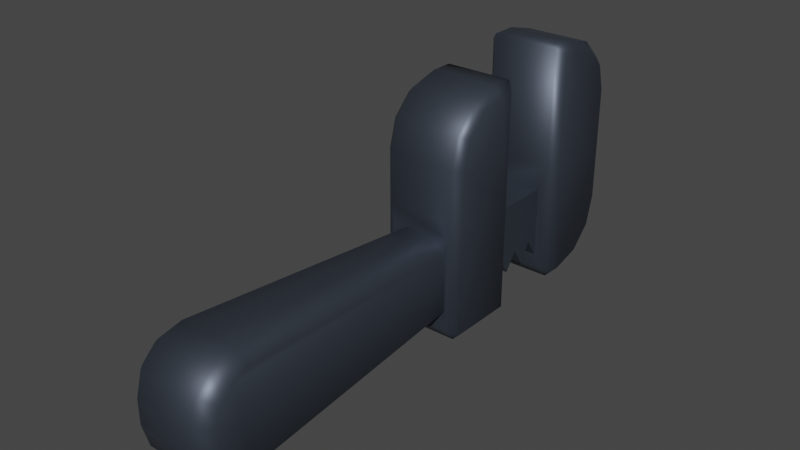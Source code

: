 # Source: Wrench.blend  (saved by Blender 2.92.15; exported with 4.5.12 LTS)
import bpy
from mathutils import Matrix  # noqa: F401  (used for matrix-valued properties, if any)

bpy.ops.wm.read_factory_settings(use_empty=True)
scene = bpy.context.scene
scene.name = 'Scene'

# ---- collections
col_collection = bpy.data.collections.new('Collection'); scene.collection.children.link(col_collection)

# ---- materials (node trees are filled in below, after node groups)
mat_spanner = bpy.data.materials.new('Spanner')
mat_spanner.use_transparent_shadow = False

# ---- material node trees
mat_spanner.use_nodes = True; mat_spanner.node_tree.nodes.clear()
_N = mat_spanner.node_tree.nodes; _L = mat_spanner.node_tree.links
n0 = _N.new('ShaderNodeBsdfPrincipled'); n0.name = 'Principled BSDF'; n0.location = (10, 300)
n0.distribution = 'GGX'
n0.subsurface_method = 'BURLEY'
n0.inputs[0].default_value = (0.08071, 0.09752, 0.1282, 1.0)
n0.inputs[1].default_value = 0.7376
n0.inputs[3].default_value = 1.45
n0.inputs[27].default_value = (0.0, 0.0, 0.0, 1.0)
n0.inputs[28].default_value = 1.0
n1 = _N.new('ShaderNodeOutputMaterial'); n1.name = 'Material Output'; n1.location = (300, 300)
_L.new(n0.outputs[0], n1.inputs[0])
n1.is_active_output = True

# ---- world
world_world = bpy.data.worlds.new('World'); scene.world = world_world
world_world.use_nodes = True; world_world.node_tree.nodes.clear()
_N = world_world.node_tree.nodes; _L = world_world.node_tree.links
n0 = _N.new('ShaderNodeOutputWorld'); n0.name = 'World Output'; n0.location = (300, 300)
n1 = _N.new('ShaderNodeBackground'); n1.name = 'Background'; n1.location = (10, 300)
n1.inputs[0].default_value = (0.05088, 0.05088, 0.05088, 1.0)
_L.new(n1.outputs[0], n0.inputs[0])
n0.is_active_output = True
world_world.color = (0.05088, 0.05088, 0.05088)
world_world.use_sun_shadow = False
world_world.sun_shadow_jitter_overblur = 0.0

# ---- meshes
me_cube_005 = bpy.data.meshes.new('Cube.005')
me_cube_005.from_pydata([(-0.07932, 1.381, -0.1088), (0.07932, 1.381, -0.1088), (0.07932, 1.381, 0.1268), (-0.07932, 1.381, 0.1268), (0.07932, 1.143, -0.1088), (0.07932, 1.143, 0.1268), (-0.07932, 1.143, 0.1268), (-0.07932, 1.143, -0.1088), (-0.07932, 1.302, -0.1088), (-0.07932, 1.262, -0.04756), (-0.07932, 1.223, -0.1088), (-0.07932, 1.183, -0.04756), (-0.07932, 1.341, -0.04756), (0.07932, 1.341, -0.04756), (0.07932, 1.302, -0.1088), (0.07932, 1.262, -0.04756), (0.07932, 1.223, -0.1088), (0.07932, 1.183, -0.04756), (0.07932, 1.341, 0.1268), (0.07932, 1.302, 0.1268), (0.07932, 1.262, 0.1268), (0.07932, 1.223, 0.1268), (0.07932, 1.183, 0.1268), (-0.07932, 1.341, 0.1268), (-0.07932, 1.302, 0.1268), (-0.07932, 1.262, 0.1268), (-0.07932, 1.223, 0.1268), (-0.07932, 1.183, 0.1268), (-0.05149, 0.8774, -0.13), (-0.09354, 0.8774, -0.08786), (-0.09923, 0.8774, -0.1384), (-0.09354, 0.8774, 0.1058), (-0.05149, 0.8774, 0.1479), (-0.09923, 0.8774, 0.1564), (0.05149, 0.8774, 0.1479), (0.09354, 0.8774, 0.1058), (0.09923, 0.8774, 0.1564), (0.09354, 0.8774, -0.08786), (0.05149, 0.8774, -0.13), (0.09923, 0.8774, -0.1384), (-0.1301, 0.07196, -0.1362), (-0.09689, 0.06914, -0.1776), (-0.1389, -0.04553, -0.0243), (-0.09689, -0.08756, -0.02991), (-0.1389, 0.011, -0.1225), (-0.09689, -0.00921, -0.1612), (-0.1389, -0.02912, -0.08471), (-0.09689, -0.06657, -0.1072), (0.1389, -0.04553, -0.0243), (0.09689, -0.08756, -0.02991), (0.1301, 0.07196, -0.1362), (0.09689, 0.06914, -0.1776), (0.1389, -0.02912, -0.08471), (0.09689, -0.06657, -0.1072), (0.1389, 0.011, -0.1225), (0.09689, -0.00921, -0.1612), (-0.1389, -0.04553, 0.04224), (-0.09689, -0.08756, 0.04785), (-0.1301, 0.07196, 0.1542), (-0.09689, 0.06914, 0.1956), (-0.1389, -0.02912, 0.1026), (-0.09689, -0.06657, 0.1251), (-0.1389, 0.011, 0.1405), (-0.09689, -0.00921, 0.1792), (0.1301, 0.07196, 0.1542), (0.09689, 0.06914, 0.1956), (0.1389, -0.04553, 0.04224), (0.09689, -0.08756, 0.04785), (0.1389, 0.011, 0.1405), (0.09689, -0.00921, 0.1792), (0.1389, -0.02912, 0.1026), (0.09689, -0.06657, 0.1251), (-0.1347, 1.634, 0.209), (-0.1086, 1.66, 0.209), (0.1086, 1.66, 0.209), (0.1347, 1.634, 0.209), (-0.1347, 1.117, -0.165), (-0.1131, 1.143, -0.159), (-0.1086, 1.117, -0.191), (-0.1086, 1.381, 0.209), (-0.1347, 1.407, 0.209), (-0.1347, 1.407, -0.165), (-0.1086, 1.407, -0.191), (-0.1131, 1.381, -0.159), (0.1347, 1.407, 0.209), (0.1086, 1.381, 0.209), (0.1347, 1.407, -0.165), (0.1131, 1.381, -0.159), (0.1086, 1.407, -0.191), (0.1086, 1.117, -0.191), (0.1131, 1.143, -0.159), (0.1347, 1.117, -0.165), (0.1086, 1.143, 0.209), (0.1347, 1.117, 0.209), (-0.1347, 1.117, 0.209), (-0.1086, 1.143, 0.209), (0.1347, 1.407, 0.5769), (0.1086, 1.381, 0.603), (-0.1347, 1.407, 0.5769), (-0.1086, 1.381, 0.603), (0.1086, 0.9035, -0.191), (0.1347, 0.9035, -0.165), (0.1131, 0.8774, -0.159), (0.1347, 0.9035, 0.209), (0.1086, 0.8774, 0.209), (-0.1086, 0.8774, 0.209), (-0.1347, 0.9035, 0.209), (0.1347, 1.117, 0.5413), (0.1086, 1.143, 0.5674), (-0.1347, 1.117, 0.5413), (-0.1086, 1.143, 0.5674), (-0.1086, 0.9035, -0.191), (-0.1131, 0.8774, -0.159), (-0.1347, 0.9035, -0.165), (-0.1347, 1.634, 0.02964), (-0.1086, 1.66, 0.02621), (-0.1347, 1.44, -0.165), (-0.1086, 1.443, -0.191), (-0.1347, 1.608, -0.06892), (-0.1086, 1.631, -0.08241), (-0.1347, 1.538, -0.1386), (-0.1086, 1.552, -0.1619), (0.1347, 1.44, -0.165), (0.1086, 1.443, -0.191), (0.1347, 1.634, 0.02964), (0.1086, 1.66, 0.02621), (0.1347, 1.538, -0.1386), (0.1086, 1.552, -0.1619), (0.1347, 1.608, -0.06892), (0.1086, 1.631, -0.08241), (0.1347, 1.634, 0.4044), (0.1086, 1.66, 0.4079), (0.1347, 1.462, 0.5769), (0.1086, 1.465, 0.603), (0.1347, 1.611, 0.4919), (0.1086, 1.634, 0.5054), (0.1347, 1.549, 0.5535), (0.1086, 1.563, 0.5768), (-0.1347, 1.462, 0.5769), (-0.1086, 1.465, 0.603), (-0.1347, 1.634, 0.4044), (-0.1086, 1.66, 0.4079), (-0.1347, 1.549, 0.5535), (-0.1086, 1.563, 0.5768), (-0.1347, 1.611, 0.4919), (-0.1086, 1.634, 0.5054), (0.1347, 1.076, 0.5413), (0.1086, 1.072, 0.5674), (0.1347, 0.9035, 0.3689), (0.1086, 0.8774, 0.3723), (0.1347, 0.9884, 0.5179), (0.1086, 0.9749, 0.5412), (0.1347, 0.9269, 0.4563), (0.1086, 0.9035, 0.4698), (-0.1347, 0.9035, 0.3689), (-0.1086, 0.8774, 0.3723), (-0.1347, 1.076, 0.5413), (-0.1086, 1.072, 0.5674), (-0.1347, 0.9269, 0.4563), (-0.1086, 0.9035, 0.4698), (-0.1347, 0.9884, 0.5179), (-0.1086, 0.9749, 0.5412)], [], [(72, 80, 98, 138, 142, 144, 140), (80, 72, 114, 118, 120, 116, 81), (2, 1, 87, 85), (30, 29, 31, 33, 105, 112), (106, 94, 76, 113), (23, 3, 0, 12), (18, 2, 3, 23), (13, 1, 2, 18), (12, 0, 1, 13), (6, 7, 77, 95), (92, 95, 110, 108), (7, 11, 17, 4), (111, 78, 89, 100), (79, 85, 97, 99), (1, 0, 83, 87), (4, 5, 92, 90), (82, 117, 123, 88), (0, 3, 79, 83), (101, 91, 93, 103), (103, 93, 107, 146, 150, 152, 148), (7, 4, 90, 77), (86, 122, 126, 128, 124, 75, 84), (36, 35, 37, 39, 102, 104), (3, 2, 85, 79), (94, 106, 154, 158, 160, 156, 109), (55, 45, 41, 51), (39, 38, 28, 30, 112, 102), (53, 47, 45, 55), (33, 32, 34, 36, 104, 105), (5, 6, 95, 92), (97, 133, 139, 99), (115, 125, 129, 119), (41, 28, 38, 51), (65, 34, 32, 59), (48, 52, 54, 50, 37, 35, 64, 68, 70, 66), (56, 60, 62, 58, 31, 29, 40, 44, 46, 42), (121, 127, 123, 117), (131, 141, 145, 135), (119, 129, 127, 121), (84, 75, 130, 134, 136, 132, 96), (137, 143, 139, 133), (147, 157, 161, 151), (135, 145, 143, 137), (153, 159, 155, 149), (151, 161, 159, 153), (74, 125, 115, 73), (11, 10, 16, 17), (10, 9, 15, 16), (9, 8, 14, 15), (8, 12, 13, 14), (4, 17, 22, 5), (17, 16, 21, 22), (16, 15, 20, 21), (15, 14, 19, 20), (14, 13, 18, 19), (5, 22, 27, 6), (22, 21, 26, 27), (21, 20, 25, 26), (20, 19, 24, 25), (19, 18, 23, 24), (6, 27, 11, 7), (27, 26, 10, 11), (26, 25, 9, 10), (25, 24, 8, 9), (24, 23, 12, 8), (49, 67, 57, 43), (57, 67, 71, 61), (49, 43, 47, 53), (63, 69, 65, 59), (61, 71, 69, 63), (105, 104, 149, 155), (28, 29, 30), (31, 32, 33), (34, 35, 36), (37, 38, 39), (52, 48, 49, 53), (42, 46, 47, 43), (54, 52, 53, 55), (46, 44, 45, 47), (50, 54, 55, 51), (44, 40, 41, 45), (60, 56, 57, 61), (66, 70, 71, 67), (62, 60, 61, 63), (70, 68, 69, 71), (58, 62, 63, 59), (68, 64, 65, 69), (40, 29, 28, 41), (37, 50, 51, 38), (48, 66, 67, 49), (56, 42, 43, 57), (59, 32, 31, 58), (34, 65, 64, 35), (147, 108, 110, 157), (76, 77, 78), (81, 82, 83), (86, 87, 88), (89, 90, 91), (100, 101, 102), (111, 112, 113), (80, 81, 83, 79), (86, 84, 85, 87), (82, 88, 87, 83), (113, 76, 78, 111), (77, 90, 89, 78), (90, 92, 93, 91), (95, 77, 76, 94), (97, 85, 84, 96), (98, 80, 79, 99), (91, 101, 100, 89), (106, 113, 112, 105), (101, 103, 104, 102), (111, 100, 102, 112), (110, 95, 94, 109), (107, 93, 92, 108), (118, 114, 115, 119), (124, 128, 129, 125), (120, 118, 119, 121), (128, 126, 127, 129), (116, 120, 121, 117), (126, 122, 123, 127), (73, 115, 114, 72), (117, 82, 81, 116), (122, 86, 88, 123), (75, 124, 125, 74), (134, 130, 131, 135), (140, 144, 145, 141), (136, 134, 135, 137), (144, 142, 143, 145), (132, 136, 137, 133), (142, 138, 139, 143), (150, 146, 147, 151), (156, 160, 161, 157), (152, 150, 151, 153), (160, 158, 159, 161), (148, 152, 153, 149), (158, 154, 155, 159), (130, 75, 74, 131), (72, 140, 141, 73), (96, 132, 133, 97), (138, 98, 99, 139), (149, 104, 103, 148), (108, 147, 146, 107), (109, 156, 157, 110), (154, 106, 105, 155), (74, 73, 141, 131)])
me_cube_005.polygons.foreach_set('use_smooth', [True] * 146)
_k = set([(0, 1), (0, 3), (0, 12), (1, 2), (1, 13), (2, 3), (2, 18), (3, 23), (4, 5), (4, 7), (4, 17), (5, 6), (5, 22), (6, 7), (6, 27), (7, 11), (8, 9), (8, 12), (8, 14), (9, 10), (9, 15), (10, 11), (10, 16), (11, 17), (12, 13), (13, 14), (14, 15), (15, 16), (16, 17), (18, 19), (19, 20), (20, 21), (21, 22), (23, 24), (24, 25), (25, 26), (26, 27), (28, 29), (28, 38), (29, 31), (31, 32), (32, 34), (34, 35), (35, 37), (37, 38)])
me_cube_005.attributes.new('sharp_edge', 'BOOLEAN', 'EDGE').data.foreach_set('value', [ (min(e.vertices), max(e.vertices)) in _k for e in me_cube_005.edges])
_uv = me_cube_005.uv_layers.new(name='UVMap')
_uv.uv.foreach_set('vector', [0.6211, 0.75, 0.5868, 0.75, 0.5871, 0.75, 0.5963, 0.75, 0.6094, 0.75, 0.6195, 0.75, 0.6214, 0.75, 0.5868, 0.75, 0.6211, 0.75, 0.6211, 0.8621, 0.6174, 0.9237, 0.6075, 0.9672, 0.5929, 0.9837, 0.5873, 0.9837, 0.5828, 0.5, 0.5828, 0.25, 0.5828, 0.25, 0.5828, 0.5264, 0.4979, 1.0, 0.4979, 0.9621, 0.4979, 0.7879, 0.4979, 0.75, 0.4979, 0.7257, 0.4979, 0.999, 0.503, 0.75, 0.5442, 0.75, 0.5442, 0.9837, 0.503, 0.9837, 0.5772, 0.75, 0.5828, 0.75, 0.5828, 1.0, 0.5772, 1.0, 0.5772, 0.5, 0.5828, 0.5, 0.5828, 0.75, 0.5772, 0.75, 0.5772, 0.25, 0.5828, 0.25, 0.5828, 0.5, 0.5772, 0.5, 0.5772, 0.0, 0.5828, 0.0, 0.5828, 0.25, 0.5772, 0.25, 0.5492, 0.75, 0.5492, 1.0, 0.5492, 1.0, 0.5492, 0.7236, 0.5492, 0.5242, 0.5492, 0.7258, 0.5492, 0.7258, 0.5492, 0.5242, 0.5492, 0.0, 0.5548, 0.0, 0.5548, 0.25, 0.5492, 0.25, 0.503, 0.02419, 0.5442, 0.02419, 0.5442, 0.2258, 0.503, 0.2258, 0.5828, 0.7258, 0.5828, 0.5242, 0.5828, 0.5242, 0.5828, 0.7258, 0.5828, 0.25, 0.5828, 0.0, 0.5828, 0.0, 0.5828, 0.25, 0.5492, 0.25, 0.5492, 0.5, 0.5492, 0.5264, 0.5492, 0.25, 0.5876, 0.02419, 0.5943, 0.02419, 0.5943, 0.2258, 0.5876, 0.2258, 0.5828, 1.0, 0.5828, 0.75, 0.5828, 0.7236, 0.5828, 1.0, 0.503, 0.2663, 0.5442, 0.2663, 0.5442, 0.5, 0.503, 0.5, 0.503, 0.5, 0.5442, 0.5, 0.5419, 0.5, 0.5299, 0.5, 0.5146, 0.5, 0.5042, 0.5, 0.5024, 0.5, 0.5492, 0.0, 0.5492, 0.25, 0.5492, 0.25, 0.5492, 0.0, 0.5873, 0.2663, 0.5929, 0.2663, 0.6075, 0.2828, 0.6174, 0.3263, 0.6211, 0.3879, 0.6211, 0.5, 0.5868, 0.5, 0.4979, 0.5, 0.4979, 0.4621, 0.4979, 0.2879, 0.4979, 0.25, 0.4979, 0.251, 0.4979, 0.5243, 0.5828, 0.75, 0.5828, 0.5, 0.5828, 0.5242, 0.5828, 0.7258, 0.5442, 0.75, 0.503, 0.75, 0.5024, 0.75, 0.5042, 0.75, 0.5146, 0.75, 0.5299, 0.75, 0.5419, 0.75, 0.3851, 0.2122, 0.3851, 0.03783, 0.395, 0.03783, 0.395, 0.2122, 0.4979, 0.25, 0.4979, 0.1938, 0.4979, 0.05619, 0.4979, 0.0, 0.4979, 0.001492, 0.4979, 0.2485, 0.1759, 0.5378, 0.1759, 0.7122, 0.125, 0.7122, 0.125, 0.5378, 0.4979, 0.75, 0.4979, 0.6938, 0.4979, 0.5562, 0.4979, 0.5, 0.4979, 0.5242, 0.4979, 0.7258, 0.5492, 0.5, 0.5492, 0.75, 0.5492, 0.7258, 0.5492, 0.5242, 0.5828, 0.5242, 0.5974, 0.5242, 0.5974, 0.7258, 0.5828, 0.7258, 0.7392, 0.7258, 0.7392, 0.5242, 0.8071, 0.5242, 0.8071, 0.7258, 0.395, 0.03783, 0.4979, 0.05619, 0.4979, 0.1938, 0.395, 0.2122, 0.395, 0.5378, 0.4979, 0.5562, 0.4979, 0.6938, 0.395, 0.7122, 0.3791, 0.3551, 0.3819, 0.3153, 0.3871, 0.2896, 0.3949, 0.2786, 0.4979, 0.2879, 0.4979, 0.4621, 0.3937, 0.4751, 0.3811, 0.4716, 0.3654, 0.4532, 0.3745, 0.4023, 0.3745, 0.8477, 0.3654, 0.7968, 0.3811, 0.7784, 0.3937, 0.7749, 0.4979, 0.7879, 0.4979, 0.9621, 0.3949, 0.9714, 0.3871, 0.9604, 0.3819, 0.9347, 0.3791, 0.8949, 0.6096, 0.02419, 0.6096, 0.2258, 0.5943, 0.2258, 0.5943, 0.02419, 0.625, 0.5242, 0.625, 0.7258, 0.6238, 0.7258, 0.6238, 0.5242, 0.625, 0.02419, 0.625, 0.2258, 0.6096, 0.2258, 0.6096, 0.02419, 0.5868, 0.5, 0.6211, 0.5, 0.6214, 0.5, 0.6195, 0.5, 0.6094, 0.5, 0.5963, 0.5, 0.5871, 0.5, 0.6112, 0.5242, 0.6112, 0.7258, 0.5974, 0.7258, 0.5974, 0.5242, 0.5256, 0.5242, 0.5256, 0.7258, 0.5118, 0.7258, 0.5118, 0.5242, 0.6238, 0.5242, 0.6238, 0.7258, 0.6112, 0.7258, 0.6112, 0.5242, 0.4992, 0.5242, 0.4992, 0.7258, 0.4979, 0.7258, 0.4979, 0.5242, 0.5118, 0.5242, 0.5118, 0.7258, 0.4992, 0.7258, 0.4992, 0.5242, 0.625, 0.5242, 0.7392, 0.5242, 0.7392, 0.7258, 0.625, 0.7258, 0.5548, 0.0, 0.5604, 0.0, 0.5604, 0.25, 0.5548, 0.25, 0.5604, 0.0, 0.566, 0.0, 0.566, 0.25, 0.5604, 0.25, 0.566, 0.0, 0.5716, 0.0, 0.5716, 0.25, 0.566, 0.25, 0.5716, 0.0, 0.5772, 0.0, 0.5772, 0.25, 0.5716, 0.25, 0.5492, 0.25, 0.5548, 0.25, 0.5548, 0.5, 0.5492, 0.5, 0.5548, 0.25, 0.5604, 0.25, 0.5604, 0.5, 0.5548, 0.5, 0.5604, 0.25, 0.566, 0.25, 0.566, 0.5, 0.5604, 0.5, 0.566, 0.25, 0.5716, 0.25, 0.5716, 0.5, 0.566, 0.5, 0.5716, 0.25, 0.5772, 0.25, 0.5772, 0.5, 0.5716, 0.5, 0.5492, 0.5, 0.5548, 0.5, 0.5548, 0.75, 0.5492, 0.75, 0.5548, 0.5, 0.5604, 0.5, 0.5604, 0.75, 0.5548, 0.75, 0.5604, 0.5, 0.566, 0.5, 0.566, 0.75, 0.5604, 0.75, 0.566, 0.5, 0.5716, 0.5, 0.5716, 0.75, 0.566, 0.75, 0.5716, 0.5, 0.5772, 0.5, 0.5772, 0.75, 0.5716, 0.75, 0.5492, 0.75, 0.5548, 0.75, 0.5548, 1.0, 0.5492, 1.0, 0.5548, 0.75, 0.5604, 0.75, 0.5604, 1.0, 0.5548, 1.0, 0.5604, 0.75, 0.566, 0.75, 0.566, 1.0, 0.5604, 1.0, 0.566, 0.75, 0.5716, 0.75, 0.5716, 1.0, 0.566, 1.0, 0.5716, 0.75, 0.5772, 0.75, 0.5772, 1.0, 0.5716, 1.0, 0.2252, 0.5378, 0.2748, 0.5378, 0.2748, 0.7122, 0.2252, 0.7122, 0.2748, 0.7122, 0.2748, 0.5378, 0.342, 0.526, 0.342, 0.724, 0.2252, 0.5378, 0.2252, 0.7122, 0.1759, 0.7122, 0.1759, 0.5378, 0.3851, 0.7155, 0.3851, 0.5345, 0.395, 0.5378, 0.395, 0.7122, 0.342, 0.724, 0.342, 0.526, 0.3851, 0.5345, 0.3851, 0.7155, 0.4979, 0.7258, 0.4979, 0.5242, 0.4979, 0.5242, 0.4979, 0.7258, 0.4979, 0.05619, 0.4979, 0.0, 0.4979, 0.0, 0.4979, 0.7879, 0.4982, 0.7501, 0.4979, 0.75, 0.4979, 0.5562, 0.4983, 0.5001, 0.4979, 0.5, 0.4979, 0.2879, 0.4982, 0.2501, 0.4979, 0.25, 0.1832, 0.5, 0.2217, 0.5, 0.2252, 0.5378, 0.1759, 0.5378, 0.2217, 0.75, 0.1832, 0.75, 0.1759, 0.7122, 0.2252, 0.7122, 0.1326, 0.5, 0.1682, 0.5, 0.1759, 0.5378, 0.125, 0.5378, 0.1682, 0.75, 0.1326, 0.75, 0.125, 0.7122, 0.1759, 0.7122, 0.3943, 0.25, 0.3866, 0.25, 0.3851, 0.2122, 0.395, 0.2122, 0.3866, 0.0, 0.3943, 0.0, 0.395, 0.03783, 0.3851, 0.03783, 0.332, 0.7644, 0.2795, 0.7512, 0.2748, 0.7122, 0.342, 0.724, 0.2795, 0.4988, 0.332, 0.4856, 0.342, 0.526, 0.2748, 0.5378, 0.3811, 0.7784, 0.3654, 0.7968, 0.342, 0.724, 0.3851, 0.7155, 0.3654, 0.4532, 0.3811, 0.4716, 0.3851, 0.5345, 0.342, 0.526, 0.3937, 0.7749, 0.3811, 0.7784, 0.3851, 0.7155, 0.395, 0.7122, 0.3811, 0.4716, 0.3937, 0.4751, 0.395, 0.5378, 0.3851, 0.5345, 0.3949, 0.9714, 0.4979, 0.9621, 0.4979, 1.0, 0.3953, 1.0, 0.4979, 0.2879, 0.3949, 0.2786, 0.395, 0.2122, 0.4979, 0.1938, 0.2288, 0.5, 0.2712, 0.5, 0.2748, 0.5378, 0.2252, 0.5378, 0.2712, 0.75, 0.2288, 0.75, 0.2252, 0.7122, 0.2748, 0.7122, 0.395, 0.7122, 0.4979, 0.6938, 0.4979, 0.7879, 0.3937, 0.7749, 0.4979, 0.5562, 0.395, 0.5378, 0.3937, 0.4751, 0.4979, 0.4621, 0.5256, 0.5242, 0.5492, 0.5242, 0.5492, 0.7258, 0.5256, 0.7258, 0.5442, 0.9837, 0.5492, 0.98, 0.5442, 1.0, 0.5876, 0.0, 0.5828, 0.02419, 0.5828, 0.02, 0.5873, 0.2663, 0.5828, 0.25, 0.5876, 0.2258, 0.5442, 0.2258, 0.5492, 0.25, 0.5442, 0.2663, 0.503, 0.2258, 0.503, 0.2663, 0.4979, 0.2485, 0.503, 0.02419, 0.4979, 0.02, 0.503, 0.0, 0.5868, 0.75, 0.5873, 0.9837, 0.5828, 1.0, 0.5828, 0.7236, 0.5873, 0.2663, 0.5868, 0.5, 0.5828, 0.5264, 0.5828, 0.25, 0.5876, 0.02419, 0.5876, 0.2258, 0.5828, 0.25, 0.5828, 0.0, 0.503, 0.0, 0.5442, 0.0, 0.5442, 0.02419, 0.503, 0.02419, 0.5492, 0.0, 0.5492, 0.25, 0.5442, 0.2258, 0.5442, 0.02419, 0.5492, 0.25, 0.5492, 0.5264, 0.5442, 0.5, 0.5442, 0.2663, 0.5492, 0.7236, 0.5492, 1.0, 0.5442, 0.9837, 0.5442, 0.75, 0.5828, 0.5242, 0.5828, 0.5242, 0.5868, 0.5, 0.5871, 0.5, 0.5871, 0.75, 0.5868, 0.75, 0.5828, 0.7258, 0.5828, 0.7258, 0.5442, 0.2663, 0.503, 0.2663, 0.503, 0.2258, 0.5442, 0.2258, 0.503, 0.75, 0.503, 0.9837, 0.4979, 0.999, 0.4979, 0.7257, 0.503, 0.2663, 0.503, 0.5, 0.4979, 0.5243, 0.4979, 0.251, 0.503, 0.02419, 0.503, 0.2258, 0.4979, 0.2485, 0.4979, 0.001492, 0.5492, 0.7258, 0.5492, 0.7258, 0.5442, 0.75, 0.5419, 0.75, 0.5419, 0.5, 0.5442, 0.5, 0.5492, 0.5242, 0.5492, 0.5242, 0.6174, 0.9237, 0.6211, 0.8621, 0.625, 0.8642, 0.6209, 0.9321, 0.6211, 0.3879, 0.6174, 0.3263, 0.6209, 0.3179, 0.625, 0.3858, 0.6075, 0.9672, 0.6174, 0.9237, 0.6209, 0.9321, 0.6096, 0.9818, 0.6174, 0.3263, 0.6075, 0.2828, 0.6096, 0.2682, 0.6209, 0.3179, 0.5947, 0.0, 0.6087, 0.0, 0.6096, 0.02419, 0.5943, 0.02419, 0.6087, 0.25, 0.5947, 0.25, 0.5943, 0.2258, 0.6096, 0.2258, 0.625, 0.75, 0.625, 0.8642, 0.6211, 0.8621, 0.6211, 0.75, 0.5943, 0.02419, 0.5876, 0.02419, 0.5876, 0.0, 0.5936, 0.0, 0.5929, 0.2663, 0.5873, 0.2663, 0.5876, 0.2258, 0.5943, 0.2258, 0.6211, 0.5, 0.6211, 0.3879, 0.625, 0.3858, 0.625, 0.5, 0.6195, 0.5, 0.6214, 0.5, 0.625, 0.5242, 0.6238, 0.5242, 0.6214, 0.75, 0.6195, 0.75, 0.6238, 0.7258, 0.625, 0.7258, 0.6094, 0.5, 0.6195, 0.5, 0.6238, 0.5242, 0.6112, 0.5242, 0.6195, 0.75, 0.6094, 0.75, 0.6112, 0.7258, 0.6238, 0.7258, 0.5963, 0.5, 0.6094, 0.5, 0.6112, 0.5242, 0.5974, 0.5242, 0.6094, 0.75, 0.5963, 0.75, 0.5974, 0.7258, 0.6112, 0.7258, 0.5146, 0.5, 0.5299, 0.5, 0.5256, 0.5242, 0.5118, 0.5242, 0.5299, 0.75, 0.5146, 0.75, 0.5118, 0.7258, 0.5256, 0.7258, 0.5042, 0.5, 0.5146, 0.5, 0.5118, 0.5242, 0.4992, 0.5242, 0.5146, 0.75, 0.5042, 0.75, 0.4992, 0.7258, 0.5118, 0.7258, 0.5024, 0.5, 0.5042, 0.5, 0.4992, 0.5242, 0.4979, 0.5242, 0.5042, 0.75, 0.5024, 0.75, 0.4979, 0.7258, 0.4992, 0.7258, 0.6214, 0.5, 0.6211, 0.5, 0.625, 0.5242, 0.625, 0.5242, 0.6211, 0.75, 0.6214, 0.75, 0.625, 0.7258, 0.625, 0.7258, 0.5871, 0.5, 0.5963, 0.5, 0.5974, 0.5242, 0.5828, 0.5242, 0.5963, 0.75, 0.5871, 0.75, 0.5828, 0.7258, 0.5974, 0.7258, 0.4979, 0.5242, 0.4979, 0.5242, 0.503, 0.5, 0.5024, 0.5, 0.5492, 0.5242, 0.5256, 0.5242, 0.5299, 0.5, 0.5419, 0.5, 0.5419, 0.75, 0.5299, 0.75, 0.5256, 0.7258, 0.5492, 0.7258, 0.5024, 0.75, 0.503, 0.75, 0.4979, 0.7258, 0.4979, 0.7258, 0.625, 0.5242, 0.625, 0.7258, 0.625, 0.7258, 0.625, 0.5242])
me_cube_005.materials.append(mat_spanner)
me_cube_005.use_remesh_fix_poles = True
me_cube_005.use_remesh_preserve_attributes = False
me_cube_005.use_mirror_vertex_groups = False
me_cube_005.update()

# ---- objects
ob_wrench = bpy.data.objects.new('Wrench', me_cube_005)

# ---- transforms, parenting, visibility, modifiers, constraints
ob_wrench.location = (0.0, 0.0, 0.0)
ob_wrench.lineart.crease_threshold = 0.0
_m = ob_wrench.modifiers.new('EdgeSplit', 'EDGE_SPLIT')
_m.use_edge_angle = False

# ---- collection membership
col_collection.objects.link(ob_wrench)

# ---- scene / render settings (as saved in the file)
scene.frame_start = 1; scene.frame_end = 250; scene.frame_set(1)
scene.render.engine = 'BLENDER_EEVEE_NEXT'
scene.cycles.use_denoising = False
scene.cycles.samples = 128
scene.cycles.sampling_pattern = 'TABULATED_SOBOL'
scene.cycles.use_adaptive_sampling = False
scene.cycles.use_light_tree = False
scene.view_settings.view_transform = 'Filmic'
bpy.context.view_layer.update()

# ---- added for rendering (the .blend has no active camera and no usable light): camera, sun
cam_auto = bpy.data.cameras.new('AutoCamera')
cam_auto.lens = 50.0
cam_auto.sensor_width = 36.0
cam_auto.clip_end = 1000.0
ob_auto_camera = bpy.data.objects.new('AutoCamera', cam_auto)
scene.collection.objects.link(ob_auto_camera)
ob_auto_camera.location = (1.79481, -1.36735, 1.64182)
ob_auto_camera.rotation_euler = (1.09748, -7.21219e-08, 0.694738)
scene.camera = ob_auto_camera
light_auto_sun = bpy.data.lights.new('AutoSun', 'SUN')
light_auto_sun.energy = 3.0
light_auto_sun.angle = 0.0523599
ob_auto_sun = bpy.data.objects.new('AutoSun', light_auto_sun)
scene.collection.objects.link(ob_auto_sun)
ob_auto_sun.rotation_euler = (0.872665, 0.174533, 0.523599)
bpy.context.view_layer.update()

